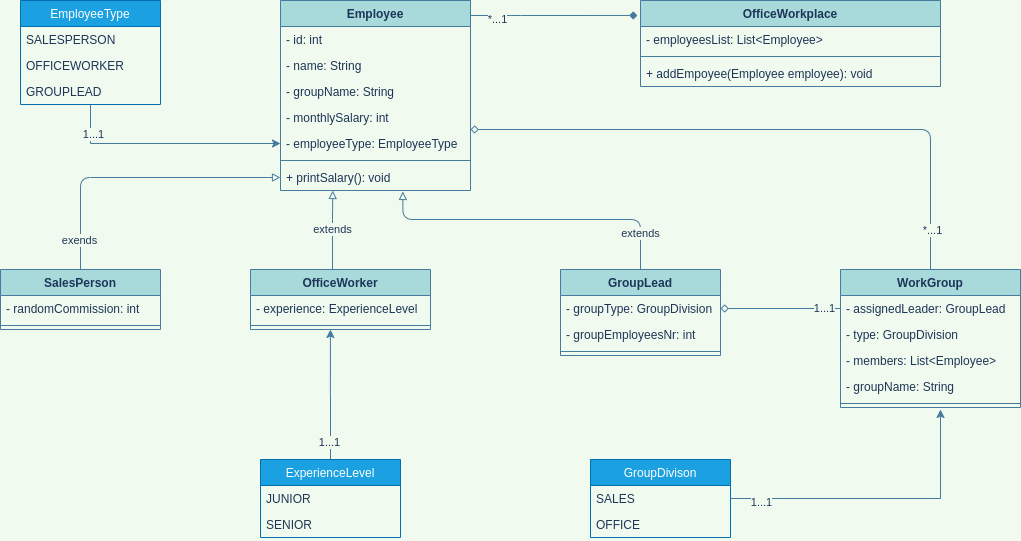

The diagram above was exported from draw.io. Its source (the exported page's mxGraphModel, read from the mxfile embedded in the PNG):
<mxGraphModel dx="106" dy="594" grid="1" gridSize="10" guides="1" tooltips="1" connect="1" arrows="1" fold="1" page="1" pageScale="1" pageWidth="1169" pageHeight="827" background="#F1FAEE" math="0" shadow="0">
  <root>
    <mxCell id="0" />
    <mxCell id="1" parent="0" />
    <mxCell id="ZZ92A6ABnCCies9PeRiH-52" style="edgeStyle=orthogonalEdgeStyle;curved=0;rounded=1;sketch=0;orthogonalLoop=1;jettySize=auto;html=1;entryX=0;entryY=0.5;entryDx=0;entryDy=0;endArrow=block;endFill=0;strokeColor=#457B9D;fillColor=#A8DADC;fontColor=#1D3557;labelBackgroundColor=#F1FAEE;" parent="1" source="ZZ92A6ABnCCies9PeRiH-9" target="ZZ92A6ABnCCies9PeRiH-8" edge="1">
      <mxGeometry relative="1" as="geometry" />
    </mxCell>
    <mxCell id="ZZ92A6ABnCCies9PeRiH-53" value="exends" style="edgeLabel;html=1;align=center;verticalAlign=middle;resizable=0;points=[];fontColor=#1D3557;labelBackgroundColor=#F1FAEE;" parent="ZZ92A6ABnCCies9PeRiH-52" vertex="1" connectable="0">
      <mxGeometry x="-0.7931" y="2" relative="1" as="geometry">
        <mxPoint as="offset" />
      </mxGeometry>
    </mxCell>
    <mxCell id="ZZ92A6ABnCCies9PeRiH-9" value="SalesPerson" style="swimlane;fontStyle=1;align=center;verticalAlign=top;childLayout=stackLayout;horizontal=1;startSize=26;horizontalStack=0;resizeParent=1;resizeParentMax=0;resizeLast=0;collapsible=1;marginBottom=0;rounded=0;sketch=0;strokeColor=#457B9D;fillColor=#A8DADC;fontColor=#1D3557;" parent="1" vertex="1">
      <mxGeometry x="1210" y="290" width="160" height="60" as="geometry" />
    </mxCell>
    <mxCell id="ZZ92A6ABnCCies9PeRiH-10" value="- randomCommission: int" style="text;strokeColor=none;fillColor=none;align=left;verticalAlign=top;spacingLeft=4;spacingRight=4;overflow=hidden;rotatable=0;points=[[0,0.5],[1,0.5]];portConstraint=eastwest;fontColor=#1D3557;" parent="ZZ92A6ABnCCies9PeRiH-9" vertex="1">
      <mxGeometry y="26" width="160" height="26" as="geometry" />
    </mxCell>
    <mxCell id="ZZ92A6ABnCCies9PeRiH-11" value="" style="line;strokeWidth=1;fillColor=none;align=left;verticalAlign=middle;spacingTop=-1;spacingLeft=3;spacingRight=3;rotatable=0;labelPosition=right;points=[];portConstraint=eastwest;strokeColor=#457B9D;fontColor=#1D3557;labelBackgroundColor=#F1FAEE;" parent="ZZ92A6ABnCCies9PeRiH-9" vertex="1">
      <mxGeometry y="52" width="160" height="8" as="geometry" />
    </mxCell>
    <mxCell id="ZZ92A6ABnCCies9PeRiH-50" style="edgeStyle=orthogonalEdgeStyle;curved=0;rounded=1;sketch=0;orthogonalLoop=1;jettySize=auto;html=1;entryX=-0.01;entryY=0.174;entryDx=0;entryDy=0;entryPerimeter=0;strokeColor=#457B9D;fillColor=#A8DADC;fontColor=#1D3557;endArrow=diamond;endFill=1;labelBackgroundColor=#F1FAEE;" parent="1" source="ZZ92A6ABnCCies9PeRiH-5" target="ZZ92A6ABnCCies9PeRiH-1" edge="1">
      <mxGeometry relative="1" as="geometry">
        <Array as="points">
          <mxPoint x="1720" y="36" />
          <mxPoint x="1720" y="36" />
        </Array>
      </mxGeometry>
    </mxCell>
    <mxCell id="ZZ92A6ABnCCies9PeRiH-51" value="*...1" style="edgeLabel;html=1;align=center;verticalAlign=middle;resizable=0;points=[];fontColor=#1D3557;labelBackgroundColor=#F1FAEE;" parent="ZZ92A6ABnCCies9PeRiH-50" vertex="1" connectable="0">
      <mxGeometry x="-0.6886" y="-3" relative="1" as="geometry">
        <mxPoint as="offset" />
      </mxGeometry>
    </mxCell>
    <mxCell id="ZZ92A6ABnCCies9PeRiH-5" value="Employee" style="swimlane;fontStyle=1;align=center;verticalAlign=top;childLayout=stackLayout;horizontal=1;startSize=26;horizontalStack=0;resizeParent=1;resizeParentMax=0;resizeLast=0;collapsible=1;marginBottom=0;rounded=0;sketch=0;strokeColor=#457B9D;fillColor=#A8DADC;fontColor=#1D3557;" parent="1" vertex="1">
      <mxGeometry x="1490" y="21" width="190" height="190" as="geometry" />
    </mxCell>
    <mxCell id="ZZ92A6ABnCCies9PeRiH-6" value="- id: int" style="text;strokeColor=none;fillColor=none;align=left;verticalAlign=top;spacingLeft=4;spacingRight=4;overflow=hidden;rotatable=0;points=[[0,0.5],[1,0.5]];portConstraint=eastwest;fontColor=#1D3557;" parent="ZZ92A6ABnCCies9PeRiH-5" vertex="1">
      <mxGeometry y="26" width="190" height="26" as="geometry" />
    </mxCell>
    <mxCell id="ZZ92A6ABnCCies9PeRiH-21" value="- name: String" style="text;strokeColor=none;fillColor=none;align=left;verticalAlign=top;spacingLeft=4;spacingRight=4;overflow=hidden;rotatable=0;points=[[0,0.5],[1,0.5]];portConstraint=eastwest;fontColor=#1D3557;" parent="ZZ92A6ABnCCies9PeRiH-5" vertex="1">
      <mxGeometry y="52" width="190" height="26" as="geometry" />
    </mxCell>
    <mxCell id="ZZ92A6ABnCCies9PeRiH-22" value="- groupName: String" style="text;strokeColor=none;fillColor=none;align=left;verticalAlign=top;spacingLeft=4;spacingRight=4;overflow=hidden;rotatable=0;points=[[0,0.5],[1,0.5]];portConstraint=eastwest;fontColor=#1D3557;" parent="ZZ92A6ABnCCies9PeRiH-5" vertex="1">
      <mxGeometry y="78" width="190" height="26" as="geometry" />
    </mxCell>
    <mxCell id="ZZ92A6ABnCCies9PeRiH-23" value="- monthlySalary: int" style="text;strokeColor=none;fillColor=none;align=left;verticalAlign=top;spacingLeft=4;spacingRight=4;overflow=hidden;rotatable=0;points=[[0,0.5],[1,0.5]];portConstraint=eastwest;fontColor=#1D3557;" parent="ZZ92A6ABnCCies9PeRiH-5" vertex="1">
      <mxGeometry y="104" width="190" height="26" as="geometry" />
    </mxCell>
    <mxCell id="-kXAJaREULvO6aOlaq0W-1" value="- employeeType: EmployeeType" style="text;strokeColor=none;fillColor=none;align=left;verticalAlign=top;spacingLeft=4;spacingRight=4;overflow=hidden;rotatable=0;points=[[0,0.5],[1,0.5]];portConstraint=eastwest;fontColor=#1D3557;" vertex="1" parent="ZZ92A6ABnCCies9PeRiH-5">
      <mxGeometry y="130" width="190" height="26" as="geometry" />
    </mxCell>
    <mxCell id="ZZ92A6ABnCCies9PeRiH-7" value="" style="line;strokeWidth=1;fillColor=none;align=left;verticalAlign=middle;spacingTop=-1;spacingLeft=3;spacingRight=3;rotatable=0;labelPosition=right;points=[];portConstraint=eastwest;strokeColor=#457B9D;fontColor=#1D3557;labelBackgroundColor=#F1FAEE;" parent="ZZ92A6ABnCCies9PeRiH-5" vertex="1">
      <mxGeometry y="156" width="190" height="8" as="geometry" />
    </mxCell>
    <mxCell id="ZZ92A6ABnCCies9PeRiH-8" value="+ printSalary(): void" style="text;strokeColor=none;fillColor=none;align=left;verticalAlign=top;spacingLeft=4;spacingRight=4;overflow=hidden;rotatable=0;points=[[0,0.5],[1,0.5]];portConstraint=eastwest;fontColor=#1D3557;" parent="ZZ92A6ABnCCies9PeRiH-5" vertex="1">
      <mxGeometry y="164" width="190" height="26" as="geometry" />
    </mxCell>
    <mxCell id="ZZ92A6ABnCCies9PeRiH-1" value="OfficeWorkplace" style="swimlane;fontStyle=1;align=center;verticalAlign=top;childLayout=stackLayout;horizontal=1;startSize=26;horizontalStack=0;resizeParent=1;resizeParentMax=0;resizeLast=0;collapsible=1;marginBottom=0;rounded=0;sketch=0;strokeColor=#457B9D;fillColor=#A8DADC;fontColor=#1D3557;" parent="1" vertex="1">
      <mxGeometry x="1850" y="21" width="300" height="86" as="geometry" />
    </mxCell>
    <mxCell id="ZZ92A6ABnCCies9PeRiH-2" value="- employeesList: List&lt;Employee&gt;" style="text;strokeColor=none;fillColor=none;align=left;verticalAlign=top;spacingLeft=4;spacingRight=4;overflow=hidden;rotatable=0;points=[[0,0.5],[1,0.5]];portConstraint=eastwest;fontColor=#1D3557;" parent="ZZ92A6ABnCCies9PeRiH-1" vertex="1">
      <mxGeometry y="26" width="300" height="26" as="geometry" />
    </mxCell>
    <mxCell id="ZZ92A6ABnCCies9PeRiH-3" value="" style="line;strokeWidth=1;fillColor=none;align=left;verticalAlign=middle;spacingTop=-1;spacingLeft=3;spacingRight=3;rotatable=0;labelPosition=right;points=[];portConstraint=eastwest;strokeColor=#457B9D;fontColor=#1D3557;labelBackgroundColor=#F1FAEE;" parent="ZZ92A6ABnCCies9PeRiH-1" vertex="1">
      <mxGeometry y="52" width="300" height="8" as="geometry" />
    </mxCell>
    <mxCell id="ZZ92A6ABnCCies9PeRiH-4" value="+ addEmpoyee(Employee employee): void" style="text;strokeColor=none;fillColor=none;align=left;verticalAlign=top;spacingLeft=4;spacingRight=4;overflow=hidden;rotatable=0;points=[[0,0.5],[1,0.5]];portConstraint=eastwest;fontColor=#1D3557;" parent="ZZ92A6ABnCCies9PeRiH-1" vertex="1">
      <mxGeometry y="60" width="300" height="26" as="geometry" />
    </mxCell>
    <mxCell id="-kXAJaREULvO6aOlaq0W-8" style="edgeStyle=orthogonalEdgeStyle;rounded=0;orthogonalLoop=1;jettySize=auto;html=1;entryX=0;entryY=0.5;entryDx=0;entryDy=0;labelBackgroundColor=#F1FAEE;strokeColor=#457B9D;fontColor=#1D3557;" edge="1" parent="1" source="ZZ92A6ABnCCies9PeRiH-28" target="-kXAJaREULvO6aOlaq0W-1">
      <mxGeometry relative="1" as="geometry" />
    </mxCell>
    <mxCell id="-kXAJaREULvO6aOlaq0W-9" value="1...1" style="edgeLabel;html=1;align=center;verticalAlign=middle;resizable=0;points=[];labelBackgroundColor=#F1FAEE;fontColor=#1D3557;" vertex="1" connectable="0" parent="-kXAJaREULvO6aOlaq0W-8">
      <mxGeometry x="-0.7467" y="2" relative="1" as="geometry">
        <mxPoint as="offset" />
      </mxGeometry>
    </mxCell>
    <mxCell id="ZZ92A6ABnCCies9PeRiH-28" value="EmployeeType" style="swimlane;fontStyle=0;childLayout=stackLayout;horizontal=1;startSize=26;horizontalStack=0;resizeParent=1;resizeParentMax=0;resizeLast=0;collapsible=1;marginBottom=0;rounded=0;sketch=0;strokeColor=#006EAF;fontColor=#ffffff;fillColor=#1ba1e2;" parent="1" vertex="1">
      <mxGeometry x="1230" y="21" width="140" height="104" as="geometry" />
    </mxCell>
    <mxCell id="ZZ92A6ABnCCies9PeRiH-29" value="SALESPERSON" style="text;strokeColor=none;fillColor=none;align=left;verticalAlign=top;spacingLeft=4;spacingRight=4;overflow=hidden;rotatable=0;points=[[0,0.5],[1,0.5]];portConstraint=eastwest;fontColor=#1D3557;" parent="ZZ92A6ABnCCies9PeRiH-28" vertex="1">
      <mxGeometry y="26" width="140" height="26" as="geometry" />
    </mxCell>
    <mxCell id="ZZ92A6ABnCCies9PeRiH-30" value="OFFICEWORKER" style="text;strokeColor=none;fillColor=none;align=left;verticalAlign=top;spacingLeft=4;spacingRight=4;overflow=hidden;rotatable=0;points=[[0,0.5],[1,0.5]];portConstraint=eastwest;fontColor=#1D3557;" parent="ZZ92A6ABnCCies9PeRiH-28" vertex="1">
      <mxGeometry y="52" width="140" height="26" as="geometry" />
    </mxCell>
    <mxCell id="ZZ92A6ABnCCies9PeRiH-31" value="GROUPLEAD" style="text;strokeColor=none;fillColor=none;align=left;verticalAlign=top;spacingLeft=4;spacingRight=4;overflow=hidden;rotatable=0;points=[[0,0.5],[1,0.5]];portConstraint=eastwest;fontColor=#1D3557;" parent="ZZ92A6ABnCCies9PeRiH-28" vertex="1">
      <mxGeometry y="78" width="140" height="26" as="geometry" />
    </mxCell>
    <mxCell id="-kXAJaREULvO6aOlaq0W-6" style="edgeStyle=orthogonalEdgeStyle;rounded=0;orthogonalLoop=1;jettySize=auto;html=1;entryX=0.444;entryY=1;entryDx=0;entryDy=0;entryPerimeter=0;labelBackgroundColor=#F1FAEE;strokeColor=#457B9D;fontColor=#1D3557;" edge="1" parent="1" source="ZZ92A6ABnCCies9PeRiH-40" target="ZZ92A6ABnCCies9PeRiH-15">
      <mxGeometry relative="1" as="geometry" />
    </mxCell>
    <mxCell id="-kXAJaREULvO6aOlaq0W-7" value="1...1" style="edgeLabel;html=1;align=center;verticalAlign=middle;resizable=0;points=[];labelBackgroundColor=#F1FAEE;fontColor=#1D3557;" vertex="1" connectable="0" parent="-kXAJaREULvO6aOlaq0W-6">
      <mxGeometry x="0.0008" y="47" relative="1" as="geometry">
        <mxPoint x="46" y="47" as="offset" />
      </mxGeometry>
    </mxCell>
    <mxCell id="ZZ92A6ABnCCies9PeRiH-36" value="GroupDivison" style="swimlane;fontStyle=0;childLayout=stackLayout;horizontal=1;startSize=26;horizontalStack=0;resizeParent=1;resizeParentMax=0;resizeLast=0;collapsible=1;marginBottom=0;rounded=0;sketch=0;strokeColor=#006EAF;fontColor=#ffffff;fillColor=#1ba1e2;" parent="1" vertex="1">
      <mxGeometry x="1800" y="480" width="140" height="78" as="geometry" />
    </mxCell>
    <mxCell id="ZZ92A6ABnCCies9PeRiH-37" value="SALES" style="text;strokeColor=none;fillColor=none;align=left;verticalAlign=top;spacingLeft=4;spacingRight=4;overflow=hidden;rotatable=0;points=[[0,0.5],[1,0.5]];portConstraint=eastwest;fontColor=#1D3557;" parent="ZZ92A6ABnCCies9PeRiH-36" vertex="1">
      <mxGeometry y="26" width="140" height="26" as="geometry" />
    </mxCell>
    <mxCell id="ZZ92A6ABnCCies9PeRiH-38" value="OFFICE" style="text;strokeColor=none;fillColor=none;align=left;verticalAlign=top;spacingLeft=4;spacingRight=4;overflow=hidden;rotatable=0;points=[[0,0.5],[1,0.5]];portConstraint=eastwest;fontColor=#1D3557;" parent="ZZ92A6ABnCCies9PeRiH-36" vertex="1">
      <mxGeometry y="52" width="140" height="26" as="geometry" />
    </mxCell>
    <mxCell id="EESPdNVnygj1LFeZ4f3j-4" style="edgeStyle=orthogonalEdgeStyle;curved=0;rounded=1;sketch=0;orthogonalLoop=1;jettySize=auto;html=1;endArrow=diamond;endFill=0;strokeColor=#457B9D;fillColor=#A8DADC;fontColor=#1D3557;labelBackgroundColor=#F1FAEE;" parent="1" source="ZZ92A6ABnCCies9PeRiH-45" edge="1">
      <mxGeometry relative="1" as="geometry">
        <mxPoint x="1680" y="150" as="targetPoint" />
        <Array as="points">
          <mxPoint x="2140" y="150" />
          <mxPoint x="1680" y="150" />
        </Array>
      </mxGeometry>
    </mxCell>
    <mxCell id="EESPdNVnygj1LFeZ4f3j-5" value="*...1" style="edgeLabel;html=1;align=center;verticalAlign=middle;resizable=0;points=[];fontColor=#1D3557;labelBackgroundColor=#F1FAEE;" parent="EESPdNVnygj1LFeZ4f3j-4" vertex="1" connectable="0">
      <mxGeometry x="-0.8667" y="-1" relative="1" as="geometry">
        <mxPoint as="offset" />
      </mxGeometry>
    </mxCell>
    <mxCell id="ZZ92A6ABnCCies9PeRiH-45" value="WorkGroup" style="swimlane;fontStyle=1;align=center;verticalAlign=top;childLayout=stackLayout;horizontal=1;startSize=26;horizontalStack=0;resizeParent=1;resizeParentMax=0;resizeLast=0;collapsible=1;marginBottom=0;rounded=0;sketch=0;strokeColor=#457B9D;fillColor=#A8DADC;fontColor=#1D3557;" parent="1" vertex="1">
      <mxGeometry x="2050" y="290" width="180" height="138" as="geometry" />
    </mxCell>
    <mxCell id="ZZ92A6ABnCCies9PeRiH-46" value="- assignedLeader: GroupLead" style="text;strokeColor=none;fillColor=none;align=left;verticalAlign=top;spacingLeft=4;spacingRight=4;overflow=hidden;rotatable=0;points=[[0,0.5],[1,0.5]];portConstraint=eastwest;fontColor=#1D3557;" parent="ZZ92A6ABnCCies9PeRiH-45" vertex="1">
      <mxGeometry y="26" width="180" height="26" as="geometry" />
    </mxCell>
    <mxCell id="EESPdNVnygj1LFeZ4f3j-1" value="- type: GroupDivision" style="text;strokeColor=none;fillColor=none;align=left;verticalAlign=top;spacingLeft=4;spacingRight=4;overflow=hidden;rotatable=0;points=[[0,0.5],[1,0.5]];portConstraint=eastwest;fontColor=#1D3557;" parent="ZZ92A6ABnCCies9PeRiH-45" vertex="1">
      <mxGeometry y="52" width="180" height="26" as="geometry" />
    </mxCell>
    <mxCell id="EESPdNVnygj1LFeZ4f3j-2" value="- members: List&lt;Employee&gt;" style="text;strokeColor=none;fillColor=none;align=left;verticalAlign=top;spacingLeft=4;spacingRight=4;overflow=hidden;rotatable=0;points=[[0,0.5],[1,0.5]];portConstraint=eastwest;fontColor=#1D3557;" parent="ZZ92A6ABnCCies9PeRiH-45" vertex="1">
      <mxGeometry y="78" width="180" height="26" as="geometry" />
    </mxCell>
    <mxCell id="-kXAJaREULvO6aOlaq0W-2" value="- groupName: String" style="text;strokeColor=none;fillColor=none;align=left;verticalAlign=top;spacingLeft=4;spacingRight=4;overflow=hidden;rotatable=0;points=[[0,0.5],[1,0.5]];portConstraint=eastwest;fontColor=#1D3557;" vertex="1" parent="ZZ92A6ABnCCies9PeRiH-45">
      <mxGeometry y="104" width="180" height="26" as="geometry" />
    </mxCell>
    <mxCell id="ZZ92A6ABnCCies9PeRiH-47" value="" style="line;strokeWidth=1;fillColor=none;align=left;verticalAlign=middle;spacingTop=-1;spacingLeft=3;spacingRight=3;rotatable=0;labelPosition=right;points=[];portConstraint=eastwest;strokeColor=#457B9D;fontColor=#1D3557;labelBackgroundColor=#F1FAEE;" parent="ZZ92A6ABnCCies9PeRiH-45" vertex="1">
      <mxGeometry y="130" width="180" height="8" as="geometry" />
    </mxCell>
    <mxCell id="ZZ92A6ABnCCies9PeRiH-54" value="extends" style="edgeStyle=orthogonalEdgeStyle;curved=0;rounded=1;sketch=0;orthogonalLoop=1;jettySize=auto;html=1;entryX=0.275;entryY=1;entryDx=0;entryDy=0;entryPerimeter=0;endArrow=block;endFill=0;strokeColor=#457B9D;fillColor=#A8DADC;fontColor=#1D3557;labelBackgroundColor=#F1FAEE;" parent="1" source="ZZ92A6ABnCCies9PeRiH-13" target="ZZ92A6ABnCCies9PeRiH-8" edge="1">
      <mxGeometry relative="1" as="geometry">
        <Array as="points">
          <mxPoint x="1542" y="240" />
          <mxPoint x="1542" y="240" />
        </Array>
      </mxGeometry>
    </mxCell>
    <mxCell id="ZZ92A6ABnCCies9PeRiH-13" value="OfficeWorker" style="swimlane;fontStyle=1;align=center;verticalAlign=top;childLayout=stackLayout;horizontal=1;startSize=26;horizontalStack=0;resizeParent=1;resizeParentMax=0;resizeLast=0;collapsible=1;marginBottom=0;rounded=0;sketch=0;strokeColor=#457B9D;fillColor=#A8DADC;fontColor=#1D3557;" parent="1" vertex="1">
      <mxGeometry x="1460" y="290" width="180" height="60" as="geometry" />
    </mxCell>
    <mxCell id="ZZ92A6ABnCCies9PeRiH-14" value="- experience: ExperienceLevel" style="text;strokeColor=none;fillColor=none;align=left;verticalAlign=top;spacingLeft=4;spacingRight=4;overflow=hidden;rotatable=0;points=[[0,0.5],[1,0.5]];portConstraint=eastwest;fontColor=#1D3557;" parent="ZZ92A6ABnCCies9PeRiH-13" vertex="1">
      <mxGeometry y="26" width="180" height="26" as="geometry" />
    </mxCell>
    <mxCell id="ZZ92A6ABnCCies9PeRiH-15" value="" style="line;strokeWidth=1;fillColor=none;align=left;verticalAlign=middle;spacingTop=-1;spacingLeft=3;spacingRight=3;rotatable=0;labelPosition=right;points=[];portConstraint=eastwest;strokeColor=#457B9D;fontColor=#1D3557;labelBackgroundColor=#F1FAEE;" parent="ZZ92A6ABnCCies9PeRiH-13" vertex="1">
      <mxGeometry y="52" width="180" height="8" as="geometry" />
    </mxCell>
    <mxCell id="ZZ92A6ABnCCies9PeRiH-55" style="edgeStyle=orthogonalEdgeStyle;curved=0;rounded=1;sketch=0;orthogonalLoop=1;jettySize=auto;html=1;endArrow=block;endFill=0;strokeColor=#457B9D;fillColor=#A8DADC;fontColor=#1D3557;entryX=0.644;entryY=1.038;entryDx=0;entryDy=0;entryPerimeter=0;labelBackgroundColor=#F1FAEE;" parent="1" source="ZZ92A6ABnCCies9PeRiH-17" edge="1" target="ZZ92A6ABnCCies9PeRiH-8">
      <mxGeometry relative="1" as="geometry">
        <mxPoint x="1680" y="190" as="targetPoint" />
        <Array as="points">
          <mxPoint x="1850" y="240" />
          <mxPoint x="1612" y="240" />
        </Array>
      </mxGeometry>
    </mxCell>
    <mxCell id="ZZ92A6ABnCCies9PeRiH-56" value="extends" style="edgeLabel;html=1;align=center;verticalAlign=middle;resizable=0;points=[];fontColor=#1D3557;labelBackgroundColor=#F1FAEE;" parent="ZZ92A6ABnCCies9PeRiH-55" vertex="1" connectable="0">
      <mxGeometry x="-0.7639" y="1" relative="1" as="geometry">
        <mxPoint as="offset" />
      </mxGeometry>
    </mxCell>
    <mxCell id="ZZ92A6ABnCCies9PeRiH-17" value="GroupLead" style="swimlane;fontStyle=1;align=center;verticalAlign=top;childLayout=stackLayout;horizontal=1;startSize=26;horizontalStack=0;resizeParent=1;resizeParentMax=0;resizeLast=0;collapsible=1;marginBottom=0;rounded=0;sketch=0;strokeColor=#457B9D;fillColor=#A8DADC;fontColor=#1D3557;" parent="1" vertex="1">
      <mxGeometry x="1770" y="290" width="160" height="86" as="geometry" />
    </mxCell>
    <mxCell id="ZZ92A6ABnCCies9PeRiH-18" value="- groupType: GroupDivision" style="text;strokeColor=none;fillColor=none;align=left;verticalAlign=top;spacingLeft=4;spacingRight=4;overflow=hidden;rotatable=0;points=[[0,0.5],[1,0.5]];portConstraint=eastwest;fontColor=#1D3557;" parent="ZZ92A6ABnCCies9PeRiH-17" vertex="1">
      <mxGeometry y="26" width="160" height="26" as="geometry" />
    </mxCell>
    <mxCell id="ZZ92A6ABnCCies9PeRiH-44" value="- groupEmployeesNr: int" style="text;strokeColor=none;fillColor=none;align=left;verticalAlign=top;spacingLeft=4;spacingRight=4;overflow=hidden;rotatable=0;points=[[0,0.5],[1,0.5]];portConstraint=eastwest;fontColor=#1D3557;" parent="ZZ92A6ABnCCies9PeRiH-17" vertex="1">
      <mxGeometry y="52" width="160" height="26" as="geometry" />
    </mxCell>
    <mxCell id="ZZ92A6ABnCCies9PeRiH-19" value="" style="line;strokeWidth=1;fillColor=none;align=left;verticalAlign=middle;spacingTop=-1;spacingLeft=3;spacingRight=3;rotatable=0;labelPosition=right;points=[];portConstraint=eastwest;strokeColor=#457B9D;fontColor=#1D3557;labelBackgroundColor=#F1FAEE;" parent="ZZ92A6ABnCCies9PeRiH-17" vertex="1">
      <mxGeometry y="78" width="160" height="8" as="geometry" />
    </mxCell>
    <mxCell id="ZZ92A6ABnCCies9PeRiH-57" style="edgeStyle=orthogonalEdgeStyle;curved=0;rounded=1;sketch=0;orthogonalLoop=1;jettySize=auto;html=1;entryX=1;entryY=0.5;entryDx=0;entryDy=0;endArrow=diamond;endFill=0;strokeColor=#457B9D;fillColor=#A8DADC;fontColor=#1D3557;labelBackgroundColor=#F1FAEE;" parent="1" source="ZZ92A6ABnCCies9PeRiH-46" target="ZZ92A6ABnCCies9PeRiH-18" edge="1">
      <mxGeometry relative="1" as="geometry" />
    </mxCell>
    <mxCell id="EESPdNVnygj1LFeZ4f3j-3" value="1...1" style="edgeLabel;html=1;align=center;verticalAlign=middle;resizable=0;points=[];fontColor=#1D3557;labelBackgroundColor=#F1FAEE;" parent="ZZ92A6ABnCCies9PeRiH-57" vertex="1" connectable="0">
      <mxGeometry x="-0.7167" y="-1" relative="1" as="geometry">
        <mxPoint as="offset" />
      </mxGeometry>
    </mxCell>
    <mxCell id="-kXAJaREULvO6aOlaq0W-4" style="edgeStyle=orthogonalEdgeStyle;rounded=0;orthogonalLoop=1;jettySize=auto;html=1;labelBackgroundColor=#F1FAEE;strokeColor=#457B9D;fontColor=#1D3557;" edge="1" parent="1" source="ZZ92A6ABnCCies9PeRiH-37">
      <mxGeometry relative="1" as="geometry">
        <mxPoint x="2150" y="430" as="targetPoint" />
      </mxGeometry>
    </mxCell>
    <mxCell id="-kXAJaREULvO6aOlaq0W-5" value="1...1" style="edgeLabel;html=1;align=center;verticalAlign=middle;resizable=0;points=[];labelBackgroundColor=#F1FAEE;fontColor=#1D3557;" vertex="1" connectable="0" parent="-kXAJaREULvO6aOlaq0W-4">
      <mxGeometry x="-0.7993" y="-3" relative="1" as="geometry">
        <mxPoint as="offset" />
      </mxGeometry>
    </mxCell>
    <mxCell id="ZZ92A6ABnCCies9PeRiH-40" value="ExperienceLevel" style="swimlane;fontStyle=0;childLayout=stackLayout;horizontal=1;startSize=26;horizontalStack=0;resizeParent=1;resizeParentMax=0;resizeLast=0;collapsible=1;marginBottom=0;rounded=0;sketch=0;strokeColor=#006EAF;fontColor=#ffffff;fillColor=#1ba1e2;" parent="1" vertex="1">
      <mxGeometry x="1470" y="480" width="140" height="78" as="geometry" />
    </mxCell>
    <mxCell id="ZZ92A6ABnCCies9PeRiH-41" value="JUNIOR" style="text;strokeColor=none;fillColor=none;align=left;verticalAlign=top;spacingLeft=4;spacingRight=4;overflow=hidden;rotatable=0;points=[[0,0.5],[1,0.5]];portConstraint=eastwest;fontColor=#1D3557;" parent="ZZ92A6ABnCCies9PeRiH-40" vertex="1">
      <mxGeometry y="26" width="140" height="26" as="geometry" />
    </mxCell>
    <mxCell id="ZZ92A6ABnCCies9PeRiH-42" value="SENIOR" style="text;strokeColor=none;fillColor=none;align=left;verticalAlign=top;spacingLeft=4;spacingRight=4;overflow=hidden;rotatable=0;points=[[0,0.5],[1,0.5]];portConstraint=eastwest;fontColor=#1D3557;" parent="ZZ92A6ABnCCies9PeRiH-40" vertex="1">
      <mxGeometry y="52" width="140" height="26" as="geometry" />
    </mxCell>
  </root>
</mxGraphModel>